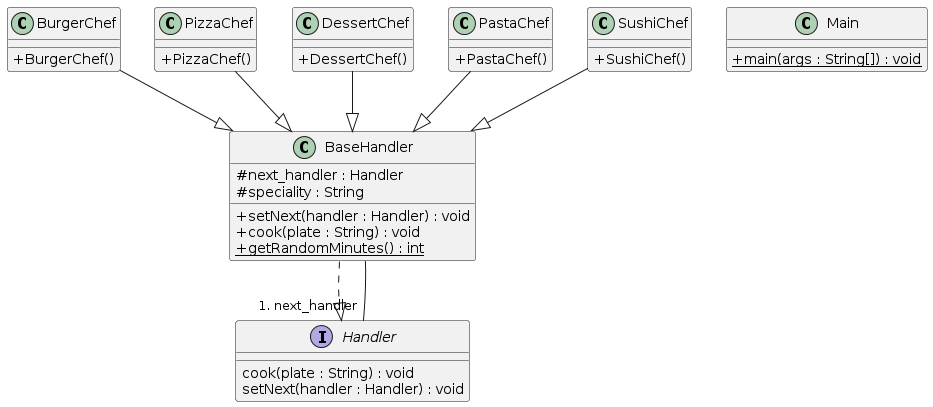

The diagram above was rendered by PlantUML. Its source (embedded in the PNG):
@startuml
skinparam classAttributeIconSize 0
class BurgerChef{
+ BurgerChef()
}
BurgerChef --|> BaseHandler
class Main{
+ {static} main(args : String[]) : void
}
class BaseHandler{
# next_handler : Handler
# speciality : String
+ setNext(handler : Handler) : void
+ cook(plate : String) : void
+ {static} getRandomMinutes() : int
}
BaseHandler ..|> Handler
class PizzaChef{
+ PizzaChef()
}
PizzaChef --|> BaseHandler
class DessertChef{
+ DessertChef()
}
DessertChef --|> BaseHandler
class PastaChef{
+ PastaChef()
}
PastaChef --|> BaseHandler
class SushiChef{
+ SushiChef()
}
SushiChef --|> BaseHandler
BaseHandler--"# next_handler" Handler
interface Handler{
cook(plate : String) : void
setNext(handler : Handler) : void
}
@enduml